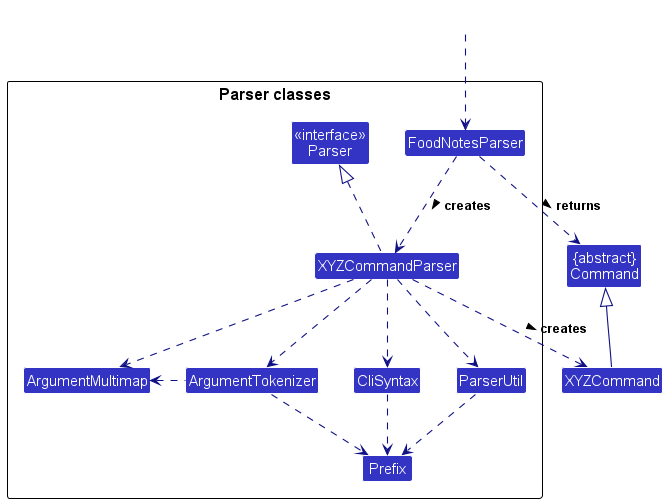

The diagram above was rendered by PlantUML. Its source (embedded in the PNG):
@startuml
!include style.puml
skinparam arrowThickness 1.1
skinparam arrowColor LOGIC_COLOR_T4
skinparam classBackgroundColor LOGIC_COLOR

Class "{abstract}\nCommand" as Command
Class XYZCommand

package "Parser classes"{
Class "<<interface>>\nParser" as Parser
Class FoodNotesParser
Class XYZCommandParser
Class CliSyntax
Class ParserUtil
Class ArgumentMultimap
Class ArgumentTokenizer
Class Prefix
}

Class HiddenOutside #FFFFFF
HiddenOutside ..> FoodNotesParser

FoodNotesParser .down.> XYZCommandParser: creates >

XYZCommandParser ..> XYZCommand : creates >
FoodNotesParser ..> Command : returns >
XYZCommandParser .up.|> Parser
XYZCommandParser ..> ArgumentMultimap
XYZCommandParser ..> ArgumentTokenizer
ArgumentTokenizer .left.> ArgumentMultimap
XYZCommandParser ..> CliSyntax
CliSyntax ..> Prefix
XYZCommandParser ..> ParserUtil
ParserUtil .down.> Prefix
ArgumentTokenizer .down.> Prefix
XYZCommand -up-|> Command
@enduml